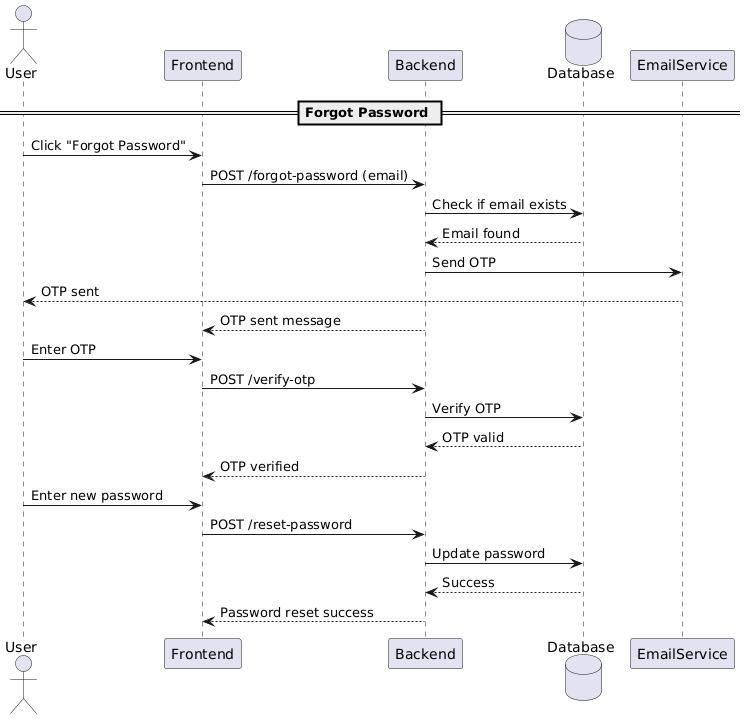

The diagram above was rendered by PlantUML. Its source (embedded in the PNG):
@startuml
actor User
participant Frontend
participant Backend
database Database
participant EmailService

== Forgot Password ==
User -> Frontend : Click "Forgot Password"
Frontend -> Backend : POST /forgot-password (email)
Backend -> Database : Check if email exists
Database --> Backend : Email found
Backend -> EmailService : Send OTP
EmailService --> User : OTP sent
Backend --> Frontend : OTP sent message

User -> Frontend : Enter OTP
Frontend -> Backend : POST /verify-otp
Backend -> Database : Verify OTP
Database --> Backend : OTP valid
Backend --> Frontend : OTP verified

User -> Frontend : Enter new password
Frontend -> Backend : POST /reset-password
Backend -> Database : Update password
Database --> Backend : Success
Backend --> Frontend : Password reset success
@enduml